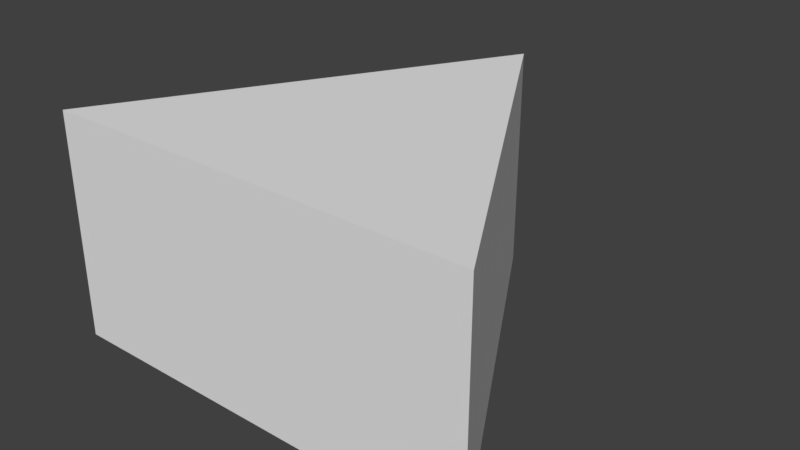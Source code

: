 # Source: Triangle.blend  (saved by Blender 2.79.0; exported with 4.5.12 LTS)
import bpy
from mathutils import Matrix  # noqa: F401  (used for matrix-valued properties, if any)

bpy.ops.wm.read_factory_settings(use_empty=True)
scene = bpy.context.scene
scene.name = 'Scene'

# ---- collections
col_collection_1 = bpy.data.collections.new('Collection 1'); scene.collection.children.link(col_collection_1)

# ---- world
world_world = bpy.data.worlds.new('World'); scene.world = world_world
world_world.color = (0.05088, 0.05088, 0.05088)
world_world.use_sun_shadow = False
world_world.sun_shadow_jitter_overblur = 0.0
world_world.cycles.sampling_method = 'MANUAL'

# ---- meshes
me_circle = bpy.data.meshes.new('Circle')
me_circle.from_pydata([(0.0, 1.0, 0.0), (-0.866, -0.5, 0.0), (0.866, -0.5, 0.0), (0.0, 1.0, 0.0), (-0.866, -0.5, 0.0), (0.866, -0.5, 0.0), (0.0, 1.0, 0.9016), (-0.866, -0.5, 0.9016), (0.866, -0.5, 0.9016)], [], [(1, 0, 2), (5, 3, 6, 8), (2, 0, 3, 5), (1, 2, 5, 4), (0, 1, 4, 3), (7, 8, 6), (4, 5, 8, 7), (3, 4, 7, 6)])
me_circle.use_remesh_preserve_volume = False
me_circle.use_remesh_preserve_attributes = False
me_circle.use_mirror_vertex_groups = False
me_circle.update()

# ---- objects
ob_circle = bpy.data.objects.new('Circle', me_circle)

# ---- transforms, parenting, visibility, modifiers, constraints
ob_circle.location = (0.0, 0.0, 0.0)
ob_circle.lineart.crease_threshold = 0.0

# ---- collection membership
col_collection_1.objects.link(ob_circle)

# ---- scene / render settings (as saved in the file)
scene.frame_start = 1; scene.frame_end = 250; scene.frame_set(1)
scene.render.engine = 'BLENDER_EEVEE_NEXT'
scene.render.resolution_percentage = 50
scene.render.dither_intensity = 0.0
scene.cycles.use_denoising = False
scene.cycles.samples = 128
scene.cycles.sampling_pattern = 'TABULATED_SOBOL'
scene.cycles.use_adaptive_sampling = False
scene.cycles.use_light_tree = False
scene.cycles.blur_glossy = 0.0
scene.cycles.sample_clamp_indirect = 0.0
scene.view_settings.view_transform = 'Standard'
bpy.context.view_layer.update()

# ---- added for rendering (the .blend has no active camera and no usable light): camera, sun
cam_auto = bpy.data.cameras.new('AutoCamera')
cam_auto.lens = 50.0
cam_auto.sensor_width = 36.0
cam_auto.clip_end = 1000.0
ob_auto_camera = bpy.data.objects.new('AutoCamera', cam_auto)
scene.collection.objects.link(ob_auto_camera)
ob_auto_camera.location = (2.27818, -2.48382, 2.27336)
ob_auto_camera.rotation_euler = (1.09748, -7.21219e-08, 0.694738)
scene.camera = ob_auto_camera
light_auto_sun = bpy.data.lights.new('AutoSun', 'SUN')
light_auto_sun.energy = 3.0
light_auto_sun.angle = 0.0523599
ob_auto_sun = bpy.data.objects.new('AutoSun', light_auto_sun)
scene.collection.objects.link(ob_auto_sun)
ob_auto_sun.rotation_euler = (0.872665, 0.174533, 0.523599)
bpy.context.view_layer.update()
